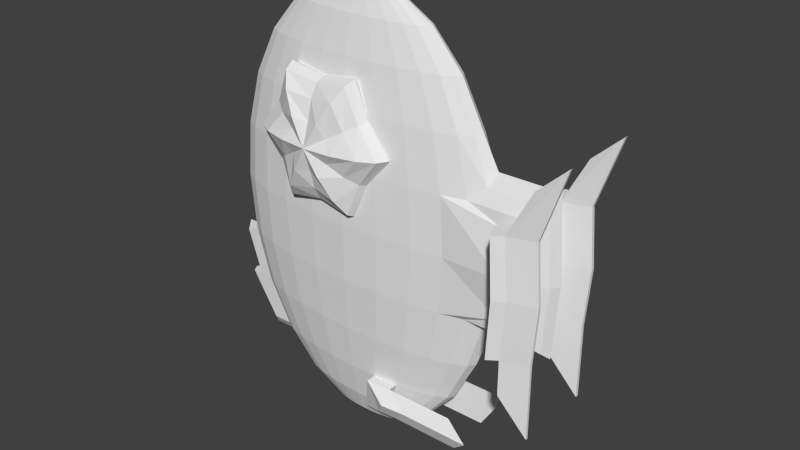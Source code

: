 # Source: eyefish.blend  (saved by Blender 2.69.0; exported with 4.5.12 LTS)
import bpy
from mathutils import Matrix  # noqa: F401  (used for matrix-valued properties, if any)

bpy.ops.wm.read_factory_settings(use_empty=True)
scene = bpy.context.scene
scene.name = 'Scene'

# ---- collections
col_collection_1 = bpy.data.collections.new('Collection 1'); scene.collection.children.link(col_collection_1)

# ---- world
world_world = bpy.data.worlds.new('World'); scene.world = world_world
world_world.color = (0.05088, 0.05088, 0.05088)
world_world.use_sun_shadow = False
world_world.sun_shadow_jitter_overblur = 0.0
world_world.cycles.sampling_method = 'MANUAL'
world_world.cycles.sample_map_resolution = 256

# ---- meshes
me_sphere_004 = bpy.data.meshes.new('Sphere.004')
me_sphere_004.from_pydata([(-0.3827, 0.0, 0.9239), (-0.7071, 0.0, 0.7071), (-0.9239, 0.0, 0.3827), (-1.0, 0.0, -4.371e-08), (-0.9239, 0.0, -0.3827), (-0.2634, 0.1521, 0.7342), (-0.4866, 0.281, 0.5619), (-0.6358, 0.3671, 0.3041), (-0.6882, 0.3973, -3.474e-08), (-0.6358, 0.3671, -0.3041), (-0.1913, 0.3314, 0.9239), (-0.3536, 0.6124, 0.7071), (-0.4619, 0.8001, 0.3827), (-0.5, 0.866, -4.371e-08), (-0.4619, 0.8001, -0.3827), (-1.13e-07, 0.3041, 0.7342), (-1.313e-07, 0.5619, 0.5619), (-1.195e-07, 0.7342, 0.3041), (-1.281e-07, 0.7947, -3.474e-08), (-1.195e-07, 0.7342, -0.3041), (0.1913, 0.3314, 0.9239), (0.3536, 0.6124, 0.7071), (0.4619, 0.8001, 0.3827), (0.5, 0.866, -4.371e-08), (0.4619, 0.8001, -0.3827), (-2.818e-07, -7.55e-08, 1.0), (0.2634, 0.1521, 0.7342), (0.4866, 0.281, 0.5619), (0.6358, 0.3671, 0.3041), (0.6882, 0.3973, -3.474e-08), (0.6358, 0.3671, -0.3041), (0.3827, -1.9e-08, 0.9239), (0.7071, 4.009e-09, 0.7071), (0.9239, -4.054e-08, 0.3827), (1.0, 7.776e-11, -4.371e-08), (0.9239, -4.054e-08, -0.3827), (0.2634, -0.1521, 0.7342), (0.4866, -0.281, 0.5619), (0.6358, -0.3671, 0.3041), (0.6882, -0.3973, -3.474e-08), (0.6358, -0.3671, -0.3041), (0.1913, -0.3314, 0.9239), (0.3536, -0.6124, 0.7071), (0.4619, -0.8001, 0.3827), (0.5, -0.866, -4.371e-08), (0.4619, -0.8001, -0.3827), (-1.432e-07, -0.3041, 0.7342), (-1.028e-07, -0.5619, 0.5619), (-1.587e-07, -0.7342, 0.3041), (-1.501e-07, -0.7947, -3.474e-08), (-1.587e-07, -0.7342, -0.3041), (-0.1913, -0.3314, 0.9239), (-0.3536, -0.6124, 0.7071), (-0.4619, -0.8001, 0.3827), (-0.5, -0.866, -4.371e-08), (-0.4619, -0.8001, -0.3827), (-0.2634, -0.1521, 0.7342), (-0.4866, -0.281, 0.5619), (-0.6358, -0.3671, 0.3041), (-0.6882, -0.3973, -3.474e-08), (-0.6358, -0.3671, -0.3041), (0.4502, -8.815e-08, -3.066), (0.7682, -8.152e-08, -2.789), (0.9759, -7.417e-08, -2.425), (1.042, -6.721e-08, -2.029), (0.9558, -6.17e-08, -1.662), (0.3262, 0.1521, -2.899), (0.5444, 0.281, -2.686), (0.6865, 0.3671, -2.401), (0.7308, 0.3973, -2.087), (0.6705, 0.3671, -1.794), (0.2593, 0.3314, -3.102), (0.4155, 0.6124, -2.855), (0.5151, 0.8001, -2.512), (0.543, 0.866, -2.123), (0.495, 0.8001, -1.748), (0.0635, 0.3041, -2.949), (0.05898, 0.5619, -2.777), (0.05222, 0.7342, -2.52), (0.04425, 0.7947, -2.216), (0.03627, 0.7342, -1.913), (-0.1224, 0.3314, -3.174), (-0.2899, 0.6124, -2.988), (-0.4065, 0.8001, -2.685), (-0.4545, 0.866, -2.31), (-0.4266, 0.8001, -1.921), (0.07047, -1.685e-07, -3.214), (-0.1992, 0.1521, -2.998), (-0.4265, 0.281, -2.868), (-0.5821, 0.3671, -2.639), (-0.6423, 0.3973, -2.345), (-0.598, 0.3671, -2.032), (-0.3133, -1.144e-07, -3.21), (-0.6426, -9.099e-08, -3.054), (-0.8673, -1.323e-07, -2.771), (-0.9533, -8.619e-08, -2.404), (-0.8874, -1.198e-07, -2.008), (-0.1992, -0.1521, -2.998), (-0.4265, -0.281, -2.868), (-0.5821, -0.3671, -2.639), (-0.6423, -0.3973, -2.345), (-0.598, -0.3671, -2.032), (-0.1224, -0.3314, -3.174), (-0.2899, -0.6124, -2.988), (-0.4065, -0.8001, -2.685), (-0.4545, -0.866, -2.31), (-0.4266, -0.8001, -1.921), (0.0635, -0.3041, -2.949), (0.05898, -0.5619, -2.777), (0.05222, -0.7342, -2.52), (0.04425, -0.7947, -2.216), (0.03627, -0.7342, -1.913), (0.2593, -0.3314, -3.102), (0.4155, -0.6124, -2.855), (0.5151, -0.8001, -2.512), (0.543, -0.866, -2.123), (0.495, -0.8001, -1.748), (0.3262, -0.1521, -2.899), (0.5444, -0.281, -2.686), (0.6865, -0.3671, -2.401), (0.7308, -0.3973, -2.087), (0.6705, -0.3671, -1.794), (0.2532, 1.84, -1.178), (0.736, 1.544, -1.109), (1.151, 1.073, -1.05), (1.469, 0.4588, -1.004), (1.669, -0.256, -0.9757), (1.737, -1.023, -0.966), (1.669, -1.79, -0.9757), (1.787, -2.505, -0.9588), (1.151, -3.245, -1.05), (0.736, -3.59, -1.109), (0.2532, -3.886, -1.178), (-0.265, -3.987, -1.251), (0.234, 1.84, -1.102), (0.6989, 1.544, -0.9628), (1.098, 1.073, -0.8432), (1.405, 0.4588, -0.7515), (1.597, -0.256, -0.6938), (1.663, -1.023, -0.6741), (1.597, -1.79, -0.6938), (1.405, -2.505, -0.7515), (1.098, -3.119, -0.8432), (0.6989, -3.59, -0.9628), (0.234, -3.886, -1.102), (0.1807, 1.84, -1.037), (0.5961, 1.544, -0.8365), (0.9528, 1.073, -0.6647), (1.226, 0.4588, -0.5328), (1.399, -0.256, -0.4499), (1.457, -1.023, -0.4216), (1.399, -1.79, -0.4499), (1.226, -2.505, -0.5328), (0.9528, -3.119, -0.6647), (0.5961, -3.59, -0.8365), (0.1807, -3.886, -1.037), (0.09714, 1.84, -0.9859), (0.4346, 1.544, -0.7385), (0.7244, 1.073, -0.5261), (0.9468, 0.4588, -0.3631), (1.087, -0.256, -0.2606), (1.134, -1.023, -0.2257), (1.087, -1.79, -0.2606), (0.9468, -2.505, -0.3631), (0.7244, -3.119, -0.5261), (0.4346, -3.59, -0.7385), (0.09714, -3.886, -0.9859), (-0.01113, 1.84, -0.9533), (0.2254, 1.544, -0.6755), (0.4286, 1.073, -0.4369), (0.5845, 0.4588, -0.2539), (0.6825, -0.256, -0.1388), (0.7159, -1.023, -0.09959), (0.6825, -1.79, -0.1388), (0.5845, -2.505, -0.2539), (0.4286, -3.119, -0.4369), (0.2254, -3.59, -0.6755), (-0.01113, -3.886, -0.9533), (-0.1367, 1.84, -0.941), (-0.01715, 1.544, -0.6517), (0.08551, 1.073, -0.4033), (0.1643, 0.4588, -0.2127), (0.2138, -0.256, -0.09288), (0.2307, -1.023, -0.05202), (0.2138, -1.79, -0.09288), (0.1643, -2.505, -0.2127), (0.08551, -3.119, -0.4033), (-0.01715, -3.59, -0.6517), (-0.1367, -3.886, -0.941), (-0.271, 1.84, -0.9498), (-0.2766, 1.544, -0.6688), (-0.2815, 1.073, -0.4275), (-0.2852, 0.4588, -0.2423), (-0.2875, -0.256, -0.1259), (-0.2883, -1.023, -0.08618), (-0.2875, -1.79, -0.1259), (-0.2852, -2.505, -0.2423), (-0.2815, -3.119, -0.4275), (-0.2766, -3.59, -0.6688), (-0.271, -3.886, -0.9498), (-0.4049, 1.84, -0.9792), (-0.5353, 1.544, -0.7256), (-0.6473, 1.073, -0.5078), (-0.7332, 0.4588, -0.3406), (-0.7872, -0.256, -0.2356), (-0.8057, -1.023, -0.1997), (-0.7872, -1.79, -0.2356), (-0.7332, -2.505, -0.3406), (-0.6473, -3.119, -0.5078), (-0.5353, -3.59, -0.7256), (-0.4049, -3.886, -0.9792), (-0.5293, 1.84, -1.027), (-0.7756, 1.544, -0.8182), (-0.9871, 1.073, -0.6387), (-1.149, 0.4588, -0.501), (-1.251, -0.256, -0.4145), (-1.286, -1.023, -0.385), (-1.251, -1.79, -0.4145), (-1.149, -2.505, -0.501), (-0.9871, -3.119, -0.6387), (-0.7756, -3.59, -0.8182), (-0.5293, -3.886, -1.027), (-0.265, 1.941, -1.251), (-0.6357, 1.84, -1.09), (-0.9811, 1.544, -0.9403), (-1.278, 1.073, -0.8115), (-1.505, 0.4588, -0.7126), (-1.648, -0.256, -0.6504), (-1.697, -1.023, -0.6292), (-1.648, -1.79, -0.6504), (-1.505, -2.505, -0.7126), (-1.278, -3.119, -0.8115), (-0.9811, -3.59, -0.9403), (-0.6357, -3.886, -1.09), (-0.7168, 1.84, -1.165), (-1.138, 1.544, -1.084), (-1.499, 1.073, -1.014), (-1.777, 0.4588, -0.9609), (-1.951, -0.256, -0.9274), (-2.472, -1.023, -2.392), (-1.951, -1.79, -0.9274), (-1.777, -2.505, -0.9609), (-1.499, -3.119, -1.014), (-1.138, -3.59, -1.084), (-0.7168, -3.886, -1.165), (-0.7671, 1.84, -1.245), (-1.235, 1.544, -1.238), (-1.637, 1.073, -1.233), (-1.945, 0.4588, -1.229), (-2.139, -0.07717, -1.226), (-2.428, -0.4426, -2.164), (-2.139, -1.899, -1.226), (-1.945, -2.505, -1.229), (-1.637, -3.119, -1.233), (-1.235, -3.59, -1.238), (-0.7671, -3.886, -1.245), (-0.7832, 1.84, -1.325), (-1.266, 1.544, -1.394), (-1.681, 1.073, -1.453), (-1.999, 0.4588, -1.499), (-2.199, 0.08715, -1.527), (-2.736, -1.79, -2.168), (-2.199, -1.994, -1.527), (-1.999, -2.505, -1.499), (-1.681, -3.119, -1.453), (-1.266, -3.59, -1.394), (-0.7832, -3.886, -1.325), (-0.764, 1.84, -1.401), (-1.229, 1.544, -1.54), (-1.628, 1.073, -1.66), (-1.935, 0.4588, -1.751), (-2.127, -0.07717, -1.809), (-2.795, -1.023, -2.196), (-2.127, -1.899, -1.809), (-1.935, -2.505, -1.751), (-1.628, -3.119, -1.66), (-1.229, -3.59, -1.54), (-0.764, -3.886, -1.401), (-0.7108, 1.84, -1.466), (-1.126, 1.544, -1.666), (-1.483, 1.073, -1.838), (-1.757, 0.4588, -1.97), (-1.929, -0.256, -2.053), (-2.736, -0.256, -2.168), (-1.929, -1.79, -2.053), (-1.757, -2.505, -1.97), (-1.483, -3.119, -1.838), (-1.126, -3.59, -1.666), (-0.7108, -3.886, -1.466), (-0.6272, 1.84, -1.517), (-0.9646, 1.544, -1.764), (-1.254, 1.073, -1.977), (-1.477, 0.4588, -2.14), (-1.617, -0.256, -2.242), (-1.664, -1.023, -2.277), (-1.617, -1.79, -2.242), (-1.477, -2.505, -2.14), (-1.254, -3.119, -1.977), (-0.9646, -3.59, -1.764), (-0.6272, -3.886, -1.517), (-0.5189, 1.84, -1.549), (-0.7555, 1.544, -1.827), (-0.9586, 1.073, -2.066), (-1.114, 0.4588, -2.249), (-1.212, -0.256, -2.364), (-1.246, -1.023, -2.403), (-1.212, -1.79, -2.364), (-1.114, -2.505, -2.249), (-0.9586, -3.119, -2.066), (-0.7555, -3.59, -1.827), (-0.5189, -3.886, -1.549), (-0.3933, 1.84, -1.562), (-0.5129, 1.544, -1.851), (-0.6155, 1.073, -2.099), (-0.6943, 0.4588, -2.29), (-0.7438, -0.256, -2.41), (-0.7607, -1.023, -2.451), (-0.7438, -1.79, -2.41), (-0.6943, -2.505, -2.29), (-0.6155, -3.119, -2.099), (-0.5129, -3.59, -1.851), (-0.3933, -3.886, -1.562), (-0.259, 1.84, -1.553), (-0.2534, 1.544, -1.834), (-0.2486, 1.073, -2.075), (-0.2449, 0.4588, -2.26), (-0.2425, -0.256, -2.377), (-0.2417, -1.023, -2.417), (-0.2425, -1.79, -2.377), (-0.2449, -2.505, -2.26), (-0.2486, -3.119, -2.075), (-0.2534, -3.59, -1.834), (-0.259, -3.886, -1.553), (-0.1251, 1.84, -1.524), (0.005316, 1.544, -1.777), (0.1173, 1.073, -1.995), (0.2032, 0.4588, -2.162), (0.2572, -0.256, -2.267), (0.2756, -1.023, -2.303), (0.2572, -1.79, -2.267), (0.2032, -2.505, -2.162), (0.1173, -3.119, -1.995), (0.005317, -3.59, -1.777), (-0.1251, -3.886, -1.524), (-0.0007046, 1.84, -1.476), (0.2456, 1.544, -1.685), (0.4571, 1.073, -1.864), (0.6194, 0.4588, -2.002), (0.7214, -0.256, -2.088), (0.7562, -1.023, -2.118), (0.7214, -1.79, -2.088), (0.6194, -2.505, -2.002), (0.4571, -3.119, -1.864), (0.2456, -3.59, -1.685), (-0.0007043, -3.886, -1.476), (0.1057, 1.84, -1.412), (0.4511, 1.544, -1.562), (0.7477, 1.073, -1.691), (0.9753, 0.4588, -1.79), (1.118, -0.256, -1.852), (1.167, -1.023, -1.873), (1.118, -1.79, -1.852), (0.9753, -2.505, -1.79), (0.7477, -3.119, -1.691), (0.4511, -3.59, -1.562), (0.1057, -3.886, -1.412), (0.1868, 1.84, -1.338), (0.6077, 1.544, -1.419), (0.9692, 1.073, -1.489), (1.247, 0.4588, -1.542), (1.421, -0.256, -1.575), (1.48, -1.023, -1.587), (1.421, -1.79, -1.575), (1.247, -2.505, -1.542), (0.9692, -3.119, -1.489), (0.6077, -3.59, -1.419), (0.1868, -3.886, -1.338), (0.2371, 1.84, -1.258), (0.7049, 1.544, -1.264), (1.107, 1.073, -1.27), (1.415, 0.4588, -1.274), (1.609, -0.256, -1.276), (1.675, -1.023, -1.277), (1.609, -1.79, -1.276), (1.415, -2.505, -1.274), (1.107, -3.119, -1.27), (0.7049, -3.59, -1.264), (0.2371, -3.886, -1.258), (-2.452, -0.4426, -0.9592), (-2.505, -1.023, -0.7444), (-2.452, -1.603, -0.9592), (-2.759, -0.256, -1.042), (-2.818, -1.023, -1.031), (-2.759, -1.79, -1.042), (-2.947, -0.07717, -1.341), (-3.013, -1.023, -1.341), (-2.947, -1.899, -1.341), (-3.007, 0.08715, -1.642), (-3.075, -1.023, -1.652), (-3.007, -1.994, -1.642), (-2.935, -0.07717, -1.924), (-3.001, -1.023, -1.944), (-2.935, -1.899, -1.924), (-2.428, -1.603, -2.164), (-2.535, -1.023, -2.931), (-2.487, -0.256, -2.896), (-2.726, -1.79, -2.696), (-2.784, -1.023, -2.724), (-2.726, -0.256, -2.696), (-2.487, -1.79, -2.896), (-2.628, -1.023, -3.578), (-2.58, -0.256, -3.543), (-2.713, -1.79, -3.328), (-2.772, -1.023, -3.356), (-2.713, -0.256, -3.328), (-2.58, -1.79, -3.543), (-2.54, -0.256, -0.2443), (-2.589, -1.023, -0.2231), (-2.54, -1.79, -0.2443), (-2.769, -0.256, -0.5107), (-2.829, -1.023, -0.4993), (-2.769, -1.79, -0.5107), (-2.659, -0.256, 0.3962), (-2.707, -1.023, 0.4174), (-2.659, -1.79, 0.3962), (-2.782, -0.256, 0.1448), (-2.842, -1.023, 0.1562), (-2.782, -1.79, 0.1448), (-3.061, -1.79, -2.998), (-3.12, -1.023, -3.009), (-3.061, -0.256, -2.998), (-3.059, -1.79, -3.087), (-3.118, -1.023, -3.098), (-3.059, -0.256, -3.087), (-3.115, -0.256, -0.2643), (-3.174, -1.023, -0.2692), (-3.115, -1.79, -0.2643), (-3.117, -0.256, -0.1482), (-3.177, -1.023, -0.1531), (-3.117, -1.79, -0.1482), (-3.038, 0.3403, -2.679), (-3.026, 0.3403, -3.311), (-3.082, 0.3403, -0.494), (-3.095, 0.3403, 0.1614), (-3.372, 0.6524, -3.034), (-3.37, 0.6524, -3.123), (-3.427, 0.6524, -0.2979), (-3.429, 0.6524, -0.1818), (-2.722, -2.255, -2.882), (-2.713, -2.255, -3.328), (-2.769, -2.255, -0.5107), (-2.782, -2.255, 0.1448), (-3.061, -2.765, -2.998), (-3.059, -2.765, -3.087), (-3.115, -2.765, -0.2643), (-3.117, -2.765, -0.1482), (1.84, -1.79, -0.9514), (1.64, -2.505, -0.9799), (1.322, -3.245, -1.025), (1.768, -1.879, -0.6694), (1.575, -2.505, -0.7271), (1.269, -3.119, -0.8188), (1.78, -1.879, -1.252), (1.586, -2.505, -1.249), (1.278, -3.119, -1.245), (1.414, -3.245, -1.012), (1.723, -2.505, -0.7061), (1.361, -3.119, -0.8057), (1.734, -2.505, -1.228), (1.37, -3.119, -1.232), (-0.9513, -3.119, -2.434), (-0.7481, -3.59, -2.195), (-0.6082, -3.119, -2.467), (-0.5055, -3.59, -2.219), (-1.295, -3.26, -2.87), (-1.092, -3.448, -2.632), (-0.9521, -3.26, -2.904), (-0.8495, -3.448, -2.656), (-0.9943, -3.119, -0.28), (-0.7828, -3.59, -0.4595), (-1.285, -3.119, -0.4528), (-0.9882, -3.59, -0.5816), (-1.001, -3.225, 0.07466), (-0.7899, -3.484, -0.1048), (-1.292, -3.225, -0.09807), (-0.9953, -3.484, -0.2269), (-1.16, -3.119, -2.464), (-0.9569, -3.59, -2.225), (-1.504, -3.26, -2.9), (-1.301, -3.448, -2.662), (-1.494, -3.119, -0.4825), (-1.197, -3.59, -0.6114), (-1.501, -3.225, -0.1278), (-1.204, -3.484, -0.2567), (-1.523, -3.119, -2.515), (-1.32, -3.59, -2.277), (-1.867, -3.26, -2.952), (-1.664, -3.448, -2.713), (-1.857, -3.119, -0.5343), (-1.56, -3.59, -0.6631), (-1.864, -3.225, -0.1796), (-1.567, -3.484, -0.3084), (-1.876, -3.119, -2.565), (-1.672, -3.59, -2.327), (-2.219, -3.26, -3.002), (-2.016, -3.448, -2.764), (-2.209, -3.119, -0.5845), (-1.913, -3.59, -0.7134), (-2.216, -3.225, -0.2298), (-1.92, -3.484, -0.3587)], [], [(1, 0, 5, 6), (4, 3, 8, 9), (3, 2, 7, 8), (2, 1, 6, 7), (8, 7, 12, 13), (7, 6, 11, 12), (6, 5, 10, 11), (9, 8, 13, 14), (11, 10, 15, 16), (14, 13, 18, 19), (13, 12, 17, 18), (12, 11, 16, 17), (19, 18, 23, 24), (18, 17, 22, 23), (17, 16, 21, 22), (16, 15, 20, 21), (22, 21, 27, 28), (21, 20, 26, 27), (24, 23, 29, 30), (23, 22, 28, 29), (30, 29, 34, 35), (29, 28, 33, 34), (28, 27, 32, 33), (27, 26, 31, 32), (34, 33, 38, 39), (33, 32, 37, 38), (32, 31, 36, 37), (35, 34, 39, 40), (37, 36, 41, 42), (40, 39, 44, 45), (39, 38, 43, 44), (38, 37, 42, 43), (45, 44, 49, 50), (44, 43, 48, 49), (43, 42, 47, 48), (42, 41, 46, 47), (48, 47, 52, 53), (47, 46, 51, 52), (50, 49, 54, 55), (49, 48, 53, 54), (55, 54, 59, 60), (54, 53, 58, 59), (53, 52, 57, 58), (52, 51, 56, 57), (0, 25, 5), (5, 25, 10), (10, 25, 15), (15, 25, 20), (20, 25, 26), (26, 25, 31), (31, 25, 36), (36, 25, 41), (41, 25, 46), (46, 25, 51), (51, 25, 56), (59, 58, 2, 3), (58, 57, 1, 2), (57, 56, 0, 1), (56, 25, 0), (60, 59, 3, 4), (62, 61, 66, 67), (65, 64, 69, 70), (64, 63, 68, 69), (63, 62, 67, 68), (69, 68, 73, 74), (68, 67, 72, 73), (67, 66, 71, 72), (70, 69, 74, 75), (72, 71, 76, 77), (75, 74, 79, 80), (74, 73, 78, 79), (73, 72, 77, 78), (80, 79, 84, 85), (79, 78, 83, 84), (78, 77, 82, 83), (77, 76, 81, 82), (83, 82, 88, 89), (82, 81, 87, 88), (85, 84, 90, 91), (84, 83, 89, 90), (91, 90, 95, 96), (90, 89, 94, 95), (89, 88, 93, 94), (88, 87, 92, 93), (95, 94, 99, 100), (94, 93, 98, 99), (93, 92, 97, 98), (96, 95, 100, 101), (98, 97, 102, 103), (101, 100, 105, 106), (100, 99, 104, 105), (99, 98, 103, 104), (106, 105, 110, 111), (105, 104, 109, 110), (104, 103, 108, 109), (103, 102, 107, 108), (109, 108, 113, 114), (108, 107, 112, 113), (111, 110, 115, 116), (110, 109, 114, 115), (116, 115, 120, 121), (115, 114, 119, 120), (114, 113, 118, 119), (113, 112, 117, 118), (61, 86, 66), (66, 86, 71), (71, 86, 76), (76, 86, 81), (81, 86, 87), (87, 86, 92), (92, 86, 97), (97, 86, 102), (102, 86, 107), (107, 86, 112), (112, 86, 117), (120, 119, 63, 64), (119, 118, 62, 63), (118, 117, 61, 62), (117, 86, 61), (121, 120, 64, 65), (140, 141, 460, 459), (124, 123, 135, 136), (128, 127, 139, 140), (123, 122, 134, 135), (132, 131, 143, 144), (127, 126, 138, 139), (131, 130, 142, 143), (126, 125, 137, 138), (128, 140, 459, 456), (125, 124, 136, 137), (144, 143, 154, 155), (139, 138, 149, 150), (143, 142, 153, 154), (138, 137, 148, 149), (142, 141, 152, 153), (137, 136, 147, 148), (141, 140, 151, 152), (136, 135, 146, 147), (140, 139, 150, 151), (135, 134, 145, 146), (155, 154, 165, 166), (150, 149, 160, 161), (154, 153, 164, 165), (149, 148, 159, 160), (153, 152, 163, 164), (148, 147, 158, 159), (152, 151, 162, 163), (147, 146, 157, 158), (151, 150, 161, 162), (146, 145, 156, 157), (166, 165, 176, 177), (161, 160, 171, 172), (165, 164, 175, 176), (160, 159, 170, 171), (164, 163, 174, 175), (159, 158, 169, 170), (163, 162, 173, 174), (158, 157, 168, 169), (162, 161, 172, 173), (157, 156, 167, 168), (177, 176, 187, 188), (172, 171, 182, 183), (176, 175, 186, 187), (171, 170, 181, 182), (175, 174, 185, 186), (170, 169, 180, 181), (174, 173, 184, 185), (169, 168, 179, 180), (173, 172, 183, 184), (168, 167, 178, 179), (188, 187, 198, 199), (183, 182, 193, 194), (187, 186, 197, 198), (182, 181, 192, 193), (186, 185, 196, 197), (181, 180, 191, 192), (185, 184, 195, 196), (180, 179, 190, 191), (184, 183, 194, 195), (179, 178, 189, 190), (199, 198, 209, 210), (194, 193, 204, 205), (198, 197, 208, 209), (193, 192, 203, 204), (197, 196, 207, 208), (192, 191, 202, 203), (196, 195, 206, 207), (191, 190, 201, 202), (195, 194, 205, 206), (190, 189, 200, 201), (210, 209, 220, 221), (205, 204, 215, 216), (209, 208, 219, 220), (204, 203, 214, 215), (208, 207, 218, 219), (203, 202, 213, 214), (207, 206, 217, 218), (202, 201, 212, 213), (206, 205, 216, 217), (201, 200, 211, 212), (221, 220, 232, 233), (216, 215, 227, 228), (232, 220, 479, 481), (215, 214, 226, 227), (219, 218, 230, 231), (214, 213, 225, 226), (218, 217, 229, 230), (213, 212, 224, 225), (217, 216, 228, 229), (212, 211, 223, 224), (233, 232, 243, 244), (260, 271, 400, 397), (232, 231, 242, 243), (227, 226, 237, 238), (231, 230, 241, 242), (226, 225, 236, 237), (230, 229, 240, 241), (225, 224, 235, 236), (251, 240, 393, 396), (224, 223, 234, 235), (244, 243, 254, 255), (243, 242, 253, 254), (238, 237, 248, 249), (242, 241, 252, 253), (237, 236, 247, 248), (241, 240, 251, 252), (236, 235, 246, 247), (229, 228, 389, 390), (235, 234, 245, 246), (255, 254, 265, 266), (249, 260, 397, 394), (254, 253, 264, 265), (249, 248, 259, 260), (253, 252, 263, 264), (248, 247, 258, 259), (252, 251, 262, 263), (247, 246, 257, 258), (240, 229, 390, 393), (246, 245, 256, 257), (266, 265, 276, 277), (265, 264, 275, 276), (260, 259, 270, 271), (264, 263, 274, 275), (259, 258, 269, 270), (263, 262, 273, 274), (258, 257, 268, 269), (228, 227, 388, 389), (257, 256, 267, 268), (277, 276, 287, 288), (276, 275, 286, 287), (271, 270, 281, 282), (275, 274, 285, 286), (270, 269, 280, 281), (274, 273, 284, 285), (269, 268, 279, 280), (238, 249, 394, 391), (268, 267, 278, 279), (288, 287, 298, 299), (287, 286, 297, 298), (282, 281, 292, 293), (286, 285, 296, 297), (281, 280, 291, 292), (285, 284, 295, 296), (280, 279, 290, 291), (273, 262, 399, 402), (279, 278, 289, 290), (299, 298, 309, 310), (294, 293, 304, 305), (298, 297, 308, 309), (293, 292, 303, 304), (297, 296, 307, 308), (292, 291, 302, 303), (296, 295, 306, 307), (291, 290, 301, 302), (295, 294, 305, 306), (290, 289, 300, 301), (310, 309, 320, 321), (305, 304, 315, 316), (319, 320, 473, 472), (304, 303, 314, 315), (308, 307, 318, 319), (303, 302, 313, 314), (307, 306, 317, 318), (302, 301, 312, 313), (306, 305, 316, 317), (301, 300, 311, 312), (321, 320, 331, 332), (316, 315, 326, 327), (320, 319, 330, 331), (315, 314, 325, 326), (319, 318, 329, 330), (314, 313, 324, 325), (318, 317, 328, 329), (313, 312, 323, 324), (317, 316, 327, 328), (312, 311, 322, 323), (332, 331, 342, 343), (327, 326, 337, 338), (331, 330, 341, 342), (326, 325, 336, 337), (330, 329, 340, 341), (325, 324, 335, 336), (329, 328, 339, 340), (324, 323, 334, 335), (328, 327, 338, 339), (323, 322, 333, 334), (343, 342, 353, 354), (338, 337, 348, 349), (342, 341, 352, 353), (337, 336, 347, 348), (341, 340, 351, 352), (336, 335, 346, 347), (340, 339, 350, 351), (335, 334, 345, 346), (339, 338, 349, 350), (334, 333, 344, 345), (354, 353, 364, 365), (349, 348, 359, 360), (353, 352, 363, 364), (348, 347, 358, 359), (352, 351, 362, 363), (347, 346, 357, 358), (351, 350, 361, 362), (346, 345, 356, 357), (350, 349, 360, 361), (345, 344, 355, 356), (365, 364, 375, 376), (360, 359, 370, 371), (364, 363, 374, 375), (359, 358, 369, 370), (363, 362, 373, 374), (358, 357, 368, 369), (362, 361, 372, 373), (357, 356, 367, 368), (361, 360, 371, 372), (356, 355, 366, 367), (376, 375, 386, 387), (371, 370, 381, 382), (375, 374, 385, 386), (370, 369, 380, 381), (374, 373, 384, 385), (369, 368, 379, 380), (373, 372, 383, 384), (368, 367, 378, 379), (372, 371, 382, 383), (367, 366, 377, 378), (133, 132, 144), (122, 222, 134), (134, 222, 145), (133, 144, 155), (145, 222, 156), (133, 155, 166), (156, 222, 167), (133, 166, 177), (167, 222, 178), (133, 177, 188), (178, 222, 189), (133, 188, 199), (189, 222, 200), (133, 199, 210), (200, 222, 211), (133, 210, 221), (211, 222, 223), (133, 221, 233), (223, 222, 234), (133, 233, 244), (234, 222, 245), (133, 244, 255), (245, 222, 256), (133, 255, 266), (256, 222, 267), (133, 266, 277), (267, 222, 278), (133, 277, 288), (278, 222, 289), (133, 288, 299), (289, 222, 300), (133, 299, 310), (300, 222, 311), (133, 310, 321), (311, 222, 322), (133, 321, 332), (322, 222, 333), (133, 332, 343), (333, 222, 344), (133, 343, 354), (344, 222, 355), (133, 354, 365), (355, 222, 366), (133, 365, 376), (366, 222, 377), (133, 376, 387), (387, 386, 131, 132), (382, 381, 126, 127), (377, 222, 122), (386, 385, 130, 131), (381, 380, 125, 126), (385, 384, 463, 464), (380, 379, 124, 125), (130, 385, 464, 458), (379, 378, 123, 124), (133, 387, 132), (383, 382, 127, 128), (378, 377, 122, 123), (389, 388, 416, 417), (388, 391, 419, 416), (392, 391, 394, 395), (393, 392, 395, 396), (395, 394, 397, 398), (396, 395, 398, 399), (398, 397, 400, 401), (399, 398, 401, 402), (227, 238, 391, 388), (262, 251, 396, 399), (250, 239, 404, 405), (407, 408, 430, 429), (409, 406, 412, 415), (261, 272, 407, 406), (283, 250, 405, 408), (272, 283, 408, 407), (413, 414, 411, 410), (412, 413, 410, 415), (408, 405, 411, 414), (406, 407, 429, 428), (404, 409, 415, 410), (405, 404, 410, 411), (421, 418, 424, 427), (392, 393, 421, 420), (391, 392, 420, 419), (393, 390, 418, 421), (390, 389, 417, 418), (423, 422, 425, 426), (424, 423, 426, 427), (418, 417, 423, 424), (416, 419, 425, 422), (417, 416, 422, 423), (419, 420, 435, 434), (428, 429, 432, 431), (429, 430, 433, 432), (434, 435, 438, 437), (435, 436, 439, 438), (427, 426, 438, 439), (426, 425, 437, 438), (413, 412, 431, 432), (420, 421, 436, 435), (414, 413, 432, 433), (440, 441, 445, 444), (443, 442, 446, 447), (450, 451, 455, 454), (449, 448, 452, 453), (295, 284, 261, 403), (284, 273, 402, 261), (294, 295, 403, 239), (282, 293, 250, 283), (401, 400, 283, 272), (402, 401, 272, 261), (271, 282, 283, 400), (293, 294, 239, 250), (239, 403, 409, 404), (403, 261, 406, 409), (437, 425, 443, 447), (433, 430, 444, 445), (419, 434, 446, 442), (414, 433, 445, 441), (425, 419, 442, 443), (430, 408, 440, 444), (408, 414, 441, 440), (434, 437, 447, 446), (421, 427, 451, 450), (427, 439, 455, 451), (436, 421, 450, 454), (412, 406, 448, 449), (406, 428, 452, 448), (439, 436, 454, 455), (431, 412, 449, 453), (428, 431, 453, 452), (457, 456, 459, 460), (457, 460, 466, 129), (458, 464, 469, 465), (463, 462, 456, 457), (383, 128, 456, 462), (384, 383, 462, 463), (142, 130, 458, 461), (141, 142, 461, 460), (465, 129, 466, 467), (469, 468, 129, 465), (464, 463, 468, 469), (460, 461, 467, 466), (461, 458, 465, 467), (463, 457, 129, 468), (472, 473, 477, 476), (309, 308, 470, 471), (320, 309, 471, 473), (308, 319, 472, 470), (475, 474, 476, 477), (470, 472, 476, 474), (473, 471, 475, 477), (479, 478, 482, 483), (220, 219, 478, 479), (219, 231, 480, 478), (231, 232, 481, 480), (483, 482, 484, 485), (478, 480, 484, 482), (481, 479, 483, 485), (496, 497, 505, 504), (500, 498, 506, 508), (503, 502, 504, 505), (506, 507, 509, 508), (501, 500, 508, 509), (495, 494, 502, 503), (498, 499, 507, 506), (494, 496, 504, 502), (499, 501, 509, 507), (497, 495, 503, 505), (470, 474, 488, 486), (480, 481, 491, 490), (481, 485, 493, 491), (475, 471, 487, 489), (484, 480, 490, 492), (474, 475, 489, 488), (485, 484, 492, 493), (471, 470, 486, 487), (489, 487, 495, 497), (491, 493, 501, 499), (492, 490, 498, 500), (488, 489, 497, 496), (493, 492, 500, 501), (487, 486, 494, 495), (490, 491, 499, 498), (486, 488, 496, 494)])
me_sphere_004.use_remesh_preserve_volume = False
me_sphere_004.use_remesh_preserve_attributes = False
me_sphere_004.use_mirror_vertex_groups = False
me_sphere_004.update()

# ---- objects
ob_sphere_001 = bpy.data.objects.new('Sphere.001', me_sphere_004)

# ---- transforms, parenting, visibility, modifiers, constraints
ob_sphere_001.location = (-0.1852, 0.29, 0.4828)
ob_sphere_001.rotation_euler = (1.571, -0.0, 3.195)
ob_sphere_001.scale = (0.6394, 0.6394, 0.2393)
ob_sphere_001.lineart.crease_threshold = 0.0

# ---- collection membership
col_collection_1.objects.link(ob_sphere_001)

# ---- scene / render settings (as saved in the file)
scene.frame_start = 1; scene.frame_end = 250; scene.frame_set(1)
scene.render.engine = 'BLENDER_EEVEE_NEXT'
scene.render.image_settings.compression = 90
scene.render.resolution_percentage = 50
scene.render.dither_intensity = 0.0
scene.cycles.use_denoising = False
scene.cycles.samples = 10
scene.cycles.sampling_pattern = 'TABULATED_SOBOL'
scene.cycles.light_sampling_threshold = 0.0
scene.cycles.use_adaptive_sampling = False
scene.cycles.use_light_tree = False
scene.cycles.blur_glossy = 0.0
scene.cycles.volume_bounces = 1
scene.cycles.pixel_filter_type = 'GAUSSIAN'
scene.cycles.sample_clamp_indirect = 0.0
scene.view_settings.view_transform = 'Standard'
bpy.context.view_layer.update()

# ---- added for rendering (the .blend has no active camera and no usable light): camera, sun
cam_auto = bpy.data.cameras.new('AutoCamera')
cam_auto.lens = 50.0
cam_auto.sensor_width = 36.0
cam_auto.clip_end = 1000.0
ob_auto_camera = bpy.data.objects.new('AutoCamera', cam_auto)
scene.collection.objects.link(ob_auto_camera)
ob_auto_camera.location = (5.20839, -5.83452, 3.7244)
ob_auto_camera.rotation_euler = (1.09748, -7.21219e-08, 0.694738)
scene.camera = ob_auto_camera
light_auto_sun = bpy.data.lights.new('AutoSun', 'SUN')
light_auto_sun.energy = 3.0
light_auto_sun.angle = 0.0523599
ob_auto_sun = bpy.data.objects.new('AutoSun', light_auto_sun)
scene.collection.objects.link(ob_auto_sun)
ob_auto_sun.rotation_euler = (0.872665, 0.174533, 0.523599)
bpy.context.view_layer.update()
